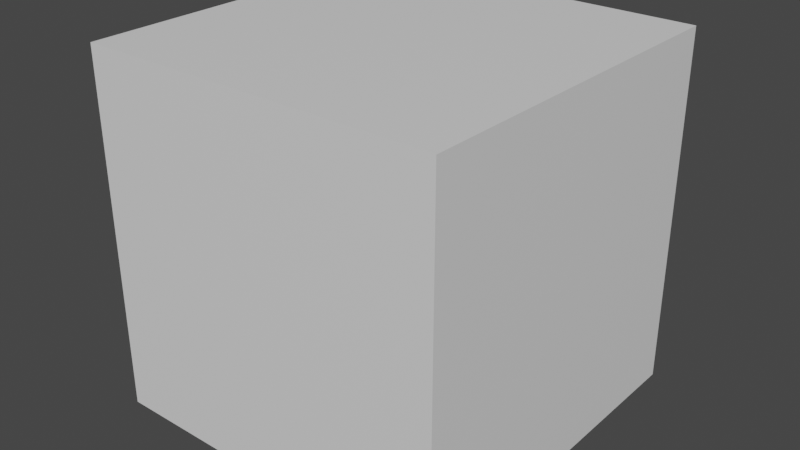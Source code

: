 # Source: CaveEntrance.blend  (saved by Blender 3.1.7; exported with 4.5.12 LTS)
import bpy
from mathutils import Matrix  # noqa: F401  (used for matrix-valued properties, if any)

bpy.ops.wm.read_factory_settings(use_empty=True)
scene = bpy.context.scene
scene.name = 'Scene'

# ---- collections
col_collection = bpy.data.collections.new('Collection'); scene.collection.children.link(col_collection)

# ---- materials (node trees are filled in below, after node groups)
mat_material_002 = bpy.data.materials.new('Material.002')

# ---- material node trees
mat_material_002.use_nodes = True; mat_material_002.node_tree.nodes.clear()
_N = mat_material_002.node_tree.nodes; _L = mat_material_002.node_tree.links
n0 = _N.new('ShaderNodeBsdfPrincipled'); n0.name = 'Principled BSDF'; n0.location = (10, 300)
n0.distribution = 'GGX'
n0.subsurface_method = 'RANDOM_WALK_SKIN'
n0.inputs[3].default_value = 1.45
n0.inputs[27].default_value = (0.0, 0.0, 0.0, 1.0)
n0.inputs[28].default_value = 1.0
n1 = _N.new('ShaderNodeOutputMaterial'); n1.name = 'Material Output'; n1.location = (300, 300)
_L.new(n0.outputs[0], n1.inputs[0])
n1.is_active_output = True

# ---- world
world_world = bpy.data.worlds.new('World'); scene.world = world_world
world_world.use_nodes = True; world_world.node_tree.nodes.clear()
_N = world_world.node_tree.nodes; _L = world_world.node_tree.links
n0 = _N.new('ShaderNodeOutputWorld'); n0.name = 'World Output'; n0.location = (300, 300)
n1 = _N.new('ShaderNodeBackground'); n1.name = 'Background'; n1.location = (10, 300)
n1.inputs[0].default_value = (0.05088, 0.05088, 0.05088, 1.0)
_L.new(n1.outputs[0], n0.inputs[0])
n0.is_active_output = True
world_world.color = (0.05088, 0.05088, 0.05088)
world_world.use_sun_shadow = False
world_world.sun_shadow_jitter_overblur = 0.0

# ---- meshes
me_cube_001 = bpy.data.meshes.new('Cube.001')
me_cube_001.from_pydata([(-1.0, -1.0, -1.0), (-1.0, -1.0, 1.0), (-1.0, 1.0, -1.0), (-1.0, 1.0, 1.0), (1.0, -1.0, -1.0), (1.0, -1.0, 1.0), (1.0, 1.0, -1.0), (1.0, 1.0, 1.0)], [], [(0, 1, 3, 2), (2, 3, 7, 6), (6, 7, 5, 4), (4, 5, 1, 0), (2, 6, 4, 0), (7, 3, 1, 5)])
_uv = me_cube_001.uv_layers.new(name='UVMap')
_uv.uv.foreach_set('vector', [0.375, 0.0, 0.625, 0.0, 0.625, 0.25, 0.375, 0.25, 0.375, 0.25, 0.625, 0.25, 0.625, 0.5, 0.375, 0.5, 0.375, 0.5, 0.625, 0.5, 0.625, 0.75, 0.375, 0.75, 0.375, 0.75, 0.625, 0.75, 0.625, 1.0, 0.375, 1.0, 0.125, 0.5, 0.375, 0.5, 0.375, 0.75, 0.125, 0.75, 0.625, 0.5, 0.875, 0.5, 0.875, 0.75, 0.625, 0.75])
me_cube_001.materials.append(mat_material_002)
me_cube_001.use_remesh_fix_poles = True
me_cube_001.use_remesh_preserve_attributes = False
me_cube_001.update()

# ---- objects
ob_cube = bpy.data.objects.new('Cube', me_cube_001)

# ---- transforms, parenting, visibility, modifiers, constraints
ob_cube.location = (0.0, 0.0, 0.0)
ob_cube.scale = (8.422, 8.422, 8.422)

# ---- collection membership
col_collection.objects.link(ob_cube)

# ---- scene / render settings (as saved in the file)
scene.frame_start = 1; scene.frame_end = 250; scene.frame_set(1)
scene.render.engine = 'CYCLES'
scene.cycles.sampling_pattern = 'TABULATED_SOBOL'
scene.cycles.use_light_tree = False
scene.view_settings.view_transform = 'Filmic'
bpy.context.view_layer.update()

# ---- added for rendering (the .blend has no active camera and no usable light): camera, sun
cam_auto = bpy.data.cameras.new('AutoCamera')
cam_auto.lens = 50.0
cam_auto.sensor_width = 36.0
cam_auto.clip_end = 1000.0
ob_auto_camera = bpy.data.objects.new('AutoCamera', cam_auto)
scene.collection.objects.link(ob_auto_camera)
ob_auto_camera.location = (26.9928, -32.3914, 21.5943)
ob_auto_camera.rotation_euler = (1.09748, -7.21219e-08, 0.694738)
scene.camera = ob_auto_camera
light_auto_sun = bpy.data.lights.new('AutoSun', 'SUN')
light_auto_sun.energy = 3.0
light_auto_sun.angle = 0.0523599
ob_auto_sun = bpy.data.objects.new('AutoSun', light_auto_sun)
scene.collection.objects.link(ob_auto_sun)
ob_auto_sun.rotation_euler = (0.872665, 0.174533, 0.523599)
bpy.context.view_layer.update()
